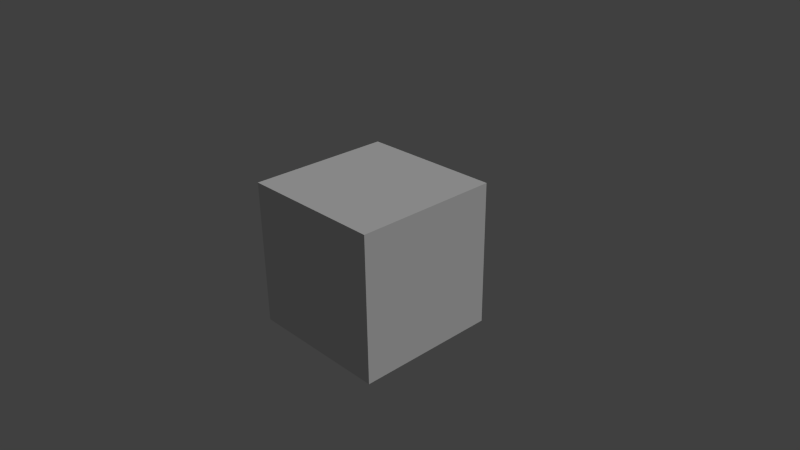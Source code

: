 # Source: Brick_Cudeblend.blend  (saved by Blender 2.75.0; exported with 4.5.12 LTS)
import bpy
from mathutils import Matrix  # noqa: F401  (used for matrix-valued properties, if any)

bpy.ops.wm.read_factory_settings(use_empty=True)
scene = bpy.context.scene
scene.name = 'Scene'

# ---- collections
col_collection_1 = bpy.data.collections.new('Collection 1'); scene.collection.children.link(col_collection_1)

# ---- materials (node trees are filled in below, after node groups)
mat_brickwork = bpy.data.materials.new('Brickwork')
mat_brickwork.alpha_threshold = 0.0
mat_brickwork.use_transparent_shadow = False
mat_brickwork.roughness = 0.5
mat_brickwork.specular_intensity = 0.0
mat_brickwork.line_color = (0.0, 0.0, 0.0, 1.0)

# ---- material node trees

# ---- world
world_world = bpy.data.worlds.new('World'); scene.world = world_world
world_world.color = (0.05088, 0.05088, 0.05088)
world_world.use_sun_shadow = False
world_world.sun_shadow_jitter_overblur = 0.0
world_world.cycles.sampling_method = 'MANUAL'
world_world.cycles.sample_map_resolution = 256

# ---- cameras
cam_camera = bpy.data.cameras.new('Camera')
cam_camera.clip_end = 100.0
cam_camera.lens = 35.0
cam_camera.sensor_width = 32.0
cam_camera.sensor_height = 18.0
cam_camera.ortho_scale = 7.314
cam_camera.dof.focus_distance = 0.0
cam_camera.dof.aperture_fstop = 128.0

# ---- lights
light_lamp = bpy.data.lights.new('Lamp', 'SUN')
light_lamp.transmission_factor = 0.0
light_lamp.cutoff_distance = 30.0
light_lamp.angle = 0.1993
light_lamp.energy = 1.0
light_lamp.shadow_buffer_clip_start = 1.001
light_lamp.shadow_soft_size = 0.1
light_lamp.shadow_cascade_max_distance = 1000.0
light_lamp.cycles.use_multiple_importance_sampling = False

# ---- meshes
me_cube = bpy.data.meshes.new('Cube')
me_cube.from_pydata([(1.0, 1.0, -1.0), (1.0, -1.0, -1.0), (-1.0, -1.0, -1.0), (-1.0, 1.0, -1.0), (1.0, 1.0, 1.0), (1.0, -1.0, 1.0), (-1.0, -1.0, 1.0), (-1.0, 1.0, 1.0)], [], [(0, 1, 2, 3), (4, 7, 6, 5), (0, 4, 5, 1), (1, 5, 6, 2), (2, 6, 7, 3), (4, 0, 3, 7)])
me_cube.materials.append(mat_brickwork)
me_cube.use_remesh_preserve_volume = False
me_cube.use_remesh_preserve_attributes = False
me_cube.use_mirror_vertex_groups = False
me_cube.update()

# ---- objects
ob_cube = bpy.data.objects.new('Cube', me_cube)
ob_lamp = bpy.data.objects.new('Lamp', light_lamp)
ob_camera = bpy.data.objects.new('Camera', cam_camera)

# ---- transforms, parenting, visibility, modifiers, constraints
ob_cube.location = (0.0, 0.0, 0.0)
ob_cube.lock_rotations_4d = False
ob_cube.empty_display_type = 'ARROWS'
ob_cube.lineart.crease_threshold = 0.0
ob_lamp.location = (4.076, 1.005, 5.904)
ob_lamp.rotation_euler = (0.6503, 0.05522, 1.866)
ob_lamp.lock_rotations_4d = False
ob_lamp.empty_display_type = 'ARROWS'
ob_lamp.color = (0.0, 0.0, 0.0, 0.0)
ob_lamp.lineart.crease_threshold = 0.0
ob_camera.location = (7.481, -6.508, 5.344)
ob_camera.rotation_euler = (1.109, 0.01082, 0.8149)
ob_camera.lock_rotations_4d = False
ob_camera.empty_display_type = 'ARROWS'
ob_camera.color = (0.0, 0.0, 0.0, 0.0)
ob_camera.display_type = 'WIRE'
ob_camera.lineart.crease_threshold = 0.0

# ---- collection membership
col_collection_1.objects.link(ob_cube)
col_collection_1.objects.link(ob_lamp)
col_collection_1.objects.link(ob_camera)

# ---- scene / render settings (as saved in the file)
scene.camera = ob_camera
scene.frame_start = 1; scene.frame_end = 250; scene.frame_set(1)
scene.render.engine = 'BLENDER_EEVEE_NEXT'
scene.render.resolution_percentage = 50
scene.render.dither_intensity = 0.0
scene.cycles.use_denoising = False
scene.cycles.samples = 10
scene.cycles.sampling_pattern = 'TABULATED_SOBOL'
scene.cycles.light_sampling_threshold = 0.0
scene.cycles.use_adaptive_sampling = False
scene.cycles.use_light_tree = False
scene.cycles.blur_glossy = 0.0
scene.cycles.pixel_filter_type = 'GAUSSIAN'
scene.cycles.sample_clamp_indirect = 0.0
scene.view_settings.view_transform = 'Standard'
bpy.context.view_layer.update()
